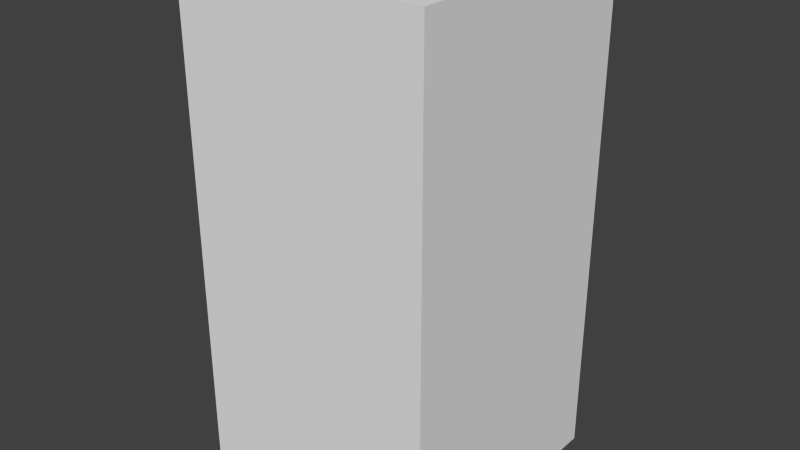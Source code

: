 # Source: darkBlueAxesSeven.blend  (saved by Blender 2.68.0; exported with 4.5.12 LTS)
import bpy
from mathutils import Matrix  # noqa: F401  (used for matrix-valued properties, if any)

bpy.ops.wm.read_factory_settings(use_empty=True)
scene = bpy.context.scene
scene.name = 'Scene'

# ---- collections
col_collection_1 = bpy.data.collections.new('Collection 1'); scene.collection.children.link(col_collection_1)

# ---- world
world_world = bpy.data.worlds.new('World'); scene.world = world_world
world_world.color = (0.05088, 0.05088, 0.05088)
world_world.use_sun_shadow = False
world_world.sun_shadow_jitter_overblur = 0.0
world_world.cycles.sampling_method = 'MANUAL'
world_world.cycles.sample_map_resolution = 256

# ---- meshes
me_darkblueaxesseven = bpy.data.meshes.new('darkBlueAxesSeven')
me_darkblueaxesseven.from_pydata([(-0.5, -0.5, -1.0), (-0.5, 0.5, -1.0), (0.5, 0.5, -1.0), (0.5, -0.5, -1.0), (-0.5, -0.5, 1.0), (-0.5, 0.5, 1.0), (0.5, 0.5, 1.0), (0.5, -0.5, 1.0)], [], [(4, 5, 1, 0), (5, 6, 2, 1), (6, 7, 3, 2), (7, 4, 0, 3), (0, 1, 2, 3), (7, 6, 5, 4)])
me_darkblueaxesseven.use_remesh_preserve_volume = False
me_darkblueaxesseven.use_remesh_preserve_attributes = False
me_darkblueaxesseven.use_mirror_vertex_groups = False
me_darkblueaxesseven.update()

# ---- objects
ob_darkblueaxesseven = bpy.data.objects.new('darkBlueAxesSeven', me_darkblueaxesseven)

# ---- transforms, parenting, visibility, modifiers, constraints
ob_darkblueaxesseven.location = (0.0, 0.0, 0.0)
ob_darkblueaxesseven.lineart.crease_threshold = 0.0

# ---- collection membership
col_collection_1.objects.link(ob_darkblueaxesseven)

# ---- scene / render settings (as saved in the file)
scene.frame_start = 1; scene.frame_end = 250; scene.frame_set(1)
scene.render.engine = 'BLENDER_EEVEE_NEXT'
scene.render.image_settings.color_mode = 'RGB'
scene.render.image_settings.compression = 90
scene.render.resolution_percentage = 50
scene.render.dither_intensity = 0.0
scene.cycles.use_denoising = False
scene.cycles.samples = 10
scene.cycles.sampling_pattern = 'TABULATED_SOBOL'
scene.cycles.light_sampling_threshold = 0.0
scene.cycles.use_adaptive_sampling = False
scene.cycles.use_light_tree = False
scene.cycles.blur_glossy = 0.0
scene.cycles.volume_bounces = 1
scene.cycles.pixel_filter_type = 'GAUSSIAN'
scene.cycles.sample_clamp_indirect = 0.0
scene.view_settings.view_transform = 'Standard'
bpy.context.view_layer.update()

# ---- added for rendering (the .blend has no active camera and no usable light): camera, sun
cam_auto = bpy.data.cameras.new('AutoCamera')
cam_auto.lens = 50.0
cam_auto.sensor_width = 36.0
cam_auto.clip_end = 1000.0
ob_auto_camera = bpy.data.objects.new('AutoCamera', cam_auto)
scene.collection.objects.link(ob_auto_camera)
ob_auto_camera.location = (2.26633, -2.71959, 1.81306)
ob_auto_camera.rotation_euler = (1.09748, -7.21219e-08, 0.694738)
scene.camera = ob_auto_camera
light_auto_sun = bpy.data.lights.new('AutoSun', 'SUN')
light_auto_sun.energy = 3.0
light_auto_sun.angle = 0.0523599
ob_auto_sun = bpy.data.objects.new('AutoSun', light_auto_sun)
scene.collection.objects.link(ob_auto_sun)
ob_auto_sun.rotation_euler = (0.872665, 0.174533, 0.523599)
bpy.context.view_layer.update()
